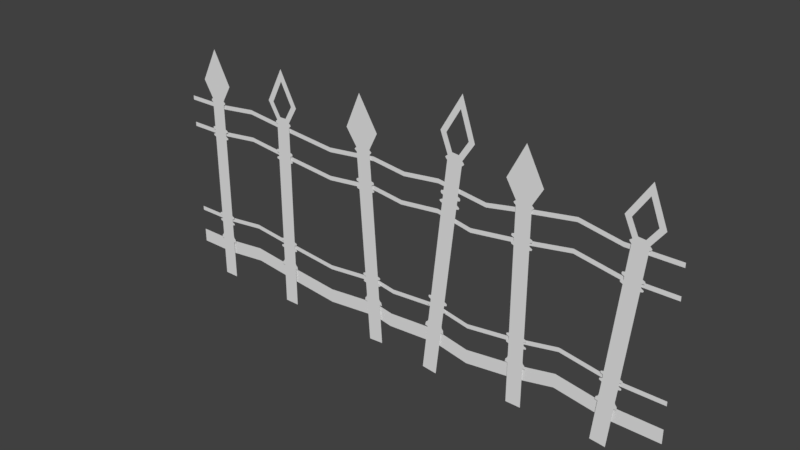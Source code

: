 # Source: fencing_A.blend  (saved by Blender 2.79.0; exported with 4.5.12 LTS)
import bpy
from mathutils import Matrix  # noqa: F401  (used for matrix-valued properties, if any)

bpy.ops.wm.read_factory_settings(use_empty=True)
scene = bpy.context.scene
scene.name = 'Scene'

# ---- collections
col_collection_1 = bpy.data.collections.new('Collection 1'); scene.collection.children.link(col_collection_1)

# ---- world
world_world = bpy.data.worlds.new('World'); scene.world = world_world
world_world.color = (0.05088, 0.05088, 0.05088)
world_world.use_sun_shadow = False
world_world.sun_shadow_jitter_overblur = 0.0
world_world.cycles.sampling_method = 'MANUAL'

# ---- meshes
me_plane_004 = bpy.data.meshes.new('Plane.004')
me_plane_004.from_pydata([(-32.94, -0.9101, -7.464e-10), (12.09, -0.9101, -7.464e-10), (-32.94, 0.2769, 1.036e-07), (12.09, 0.2769, 1.036e-07), (-4.037, -0.3059, 1.986e-07), (-4.037, -1.493, 9.421e-08), (-11.32, -0.02893, 1.123e-07), (-11.44, -1.21, 7.823e-09), (-17.62, -0.2025, 2.269e-07), (-17.65, -1.389, 1.226e-07), (-25.94, 0.7043, 3.396e-08), (-25.94, -0.4827, -7.038e-08), (3.562, -0.2345, -1.088e-07), (3.639, 0.95, -4.379e-09), (-29.61, 0.2769, 1.036e-07), (-29.61, -0.9101, -7.464e-10), (-22.27, -0.9101, -7.464e-10), (-22.27, 0.2769, 1.036e-07), (-12.99, -0.9101, -7.464e-10), (-12.99, 0.2769, 1.036e-07), (-6.948, -0.9101, -7.464e-10), (-6.948, 0.2769, 1.036e-07), (0.4421, 0.2769, 1.036e-07), (0.4421, -0.9101, -7.464e-10), (7.832, -0.9101, -7.464e-10), (7.832, 0.2769, 1.036e-07), (-32.94, 2.159, -5.008e-07), (12.09, 2.159, -5.008e-07), (-32.94, 2.531, -2.636e-07), (12.09, 2.531, -2.636e-07), (-4.037, 1.948, -1.686e-07), (-4.037, 1.577, -4.059e-07), (-11.1, 2.214, -2.545e-07), (-11.13, 1.844, -4.918e-07), (-17.57, 2.051, -1.402e-07), (-17.58, 1.68, -3.775e-07), (-25.94, 2.958, -3.332e-07), (-25.94, 2.587, -5.705e-07), (3.761, 2.829, -6.087e-07), (3.785, 3.199, -3.714e-07), (-29.61, 2.531, -2.636e-07), (-29.61, 2.159, -5.008e-07), (-22.27, 2.159, -5.008e-07), (-22.27, 2.531, -2.636e-07), (-12.99, 2.159, -5.008e-07), (-12.99, 2.531, -2.636e-07), (-6.948, 2.159, -5.008e-07), (-6.948, 2.531, -2.636e-07), (0.4421, 2.531, -2.636e-07), (0.4421, 2.159, -5.008e-07), (7.832, 2.159, -5.008e-07), (7.832, 2.531, -2.636e-07), (-32.94, 10.09, -1.792e-06), (12.09, 10.09, -1.792e-06), (-32.94, 10.46, -1.555e-06), (12.09, 10.46, -1.555e-06), (-4.037, 9.874, -1.46e-06), (-4.037, 9.503, -1.697e-06), (-10.31, 10.1, -1.545e-06), (-10.35, 9.732, -1.782e-06), (-17.41, 9.975, -1.432e-06), (-17.42, 9.604, -1.669e-06), (-25.94, 10.88, -1.625e-06), (-25.94, 10.51, -1.862e-06), (4.274, 10.74, -1.9e-06), (4.298, 11.11, -1.662e-06), (-29.61, 10.46, -1.555e-06), (-29.61, 10.09, -1.792e-06), (-22.27, 10.09, -1.792e-06), (-22.27, 10.46, -1.555e-06), (-12.99, 10.09, -1.792e-06), (-12.99, 10.46, -1.555e-06), (-6.948, 10.09, -1.792e-06), (-6.948, 10.46, -1.555e-06), (0.4421, 10.46, -1.555e-06), (0.4421, 10.09, -1.792e-06), (7.832, 10.09, -1.792e-06), (7.832, 10.46, -1.555e-06), (-32.94, 12.46, -2.178e-06), (12.09, 12.46, -2.178e-06), (-32.94, 12.83, -1.941e-06), (12.09, 12.83, -1.941e-06), (-2.793, 12.24, -1.846e-06), (-2.793, 11.87, -2.083e-06), (-10.08, 12.46, -1.931e-06), (-10.11, 12.09, -2.168e-06), (-17.36, 12.35, -1.818e-06), (-17.37, 11.97, -2.055e-06), (-25.94, 13.25, -2.011e-06), (-25.94, 12.88, -2.248e-06), (4.428, 13.1, -2.286e-06), (4.452, 13.47, -2.048e-06), (-29.61, 12.83, -1.941e-06), (-29.61, 12.46, -2.178e-06), (-22.27, 12.46, -2.178e-06), (-22.27, 12.83, -1.941e-06), (-12.99, 12.46, -2.178e-06), (-12.99, 12.83, -1.941e-06), (-6.948, 12.46, -2.178e-06), (-6.948, 12.83, -1.941e-06), (0.4421, 12.83, -1.941e-06), (0.4421, 12.46, -2.178e-06), (7.832, 12.46, -2.178e-06), (7.832, 12.83, -1.941e-06)], [], [(24, 1, 3, 25), (18, 7, 6, 19), (16, 9, 8, 17), (15, 11, 10, 14), (20, 5, 4, 21), (23, 12, 13, 22), (0, 15, 14, 2), (11, 16, 17, 10), (9, 18, 19, 8), (7, 20, 21, 6), (5, 23, 22, 4), (12, 24, 25, 13), (50, 27, 29, 51), (44, 33, 32, 45), (42, 35, 34, 43), (41, 37, 36, 40), (46, 31, 30, 47), (49, 38, 39, 48), (26, 41, 40, 28), (37, 42, 43, 36), (35, 44, 45, 34), (33, 46, 47, 32), (31, 49, 48, 30), (38, 50, 51, 39), (76, 53, 55, 77), (70, 59, 58, 71), (68, 61, 60, 69), (67, 63, 62, 66), (72, 57, 56, 73), (75, 64, 65, 74), (52, 67, 66, 54), (63, 68, 69, 62), (61, 70, 71, 60), (59, 72, 73, 58), (57, 75, 74, 56), (64, 76, 77, 65), (102, 79, 81, 103), (96, 85, 84, 97), (94, 87, 86, 95), (93, 89, 88, 92), (98, 83, 82, 99), (101, 90, 91, 100), (78, 93, 92, 80), (89, 94, 95, 88), (87, 96, 97, 86), (85, 98, 99, 84), (83, 101, 100, 82), (90, 102, 103, 91)])
me_plane_004.use_remesh_preserve_volume = False
me_plane_004.use_remesh_preserve_attributes = False
me_plane_004.use_mirror_vertex_groups = False
me_plane_004.update()
me_plane_001 = bpy.data.meshes.new('Plane.001')
me_plane_001.from_pydata([(-0.382, -15.52, 2.25e-06), (0.382, -15.52, 2.25e-06), (-0.892, 2.3, -3.281e-07), (0.892, 2.3, -3.281e-07), (-0.382, 0.8709, -1.09e-07), (0.382, 0.8709, -1.09e-07), (0.0, 5.157, -7.935e-07), (-0.382, 0.5156, -6.464e-08), (0.382, 0.5156, -6.464e-08), (-0.4918, 0.7007, -8.801e-08), (0.4918, 0.7007, -8.801e-08), (0.382, 0.5156, -1.015e-07), (-0.382, 0.5156, -1.015e-07), (0.382, 0.8709, -7.214e-08), (-0.382, 0.8709, -7.214e-08), (-0.382, -1.949, 1.877e-07), (0.382, -1.949, 1.877e-07), (-0.382, -1.596, 2.048e-07), (0.382, -1.596, 2.048e-07), (0.0, -1.949, 1.877e-07), (0.0, -1.596, 2.048e-07), (0.5249, -1.778, 1.971e-07), (-0.5249, -1.778, 1.971e-07), (0.4107, -1.923, 1.891e-07), (-0.4107, -1.623, 2.034e-07), (0.4969, -1.668, 2.01e-07), (-0.4969, -1.668, 2.01e-07), (-0.4107, -1.923, 1.891e-07), (0.4107, -1.623, 2.034e-07), (0.4969, -1.878, 1.915e-07), (-0.4969, -1.878, 1.915e-07), (-0.382, -2.55, 2.855e-07), (0.382, -2.55, 2.855e-07), (-0.382, -2.221, 3.066e-07), (0.382, -2.221, 3.066e-07), (0.0, -2.55, 2.855e-07), (0.0, -2.221, 3.066e-07), (0.5249, -2.382, 2.955e-07), (-0.5249, -2.382, 2.955e-07), (0.4107, -2.523, 2.869e-07), (-0.4107, -2.248, 3.052e-07), (0.4969, -2.324, 3.079e-07), (-0.4969, -2.324, 3.079e-07), (-0.4107, -2.523, 2.869e-07), (0.4107, -2.248, 3.052e-07), (0.4969, -2.478, 2.893e-07), (-0.4969, -2.478, 2.893e-07), (-0.382, -9.897, 1.483e-06), (0.382, -9.897, 1.483e-06), (-0.382, -9.568, 1.504e-06), (0.382, -9.568, 1.504e-06), (0.0, -9.897, 1.483e-06), (0.0, -9.568, 1.504e-06), (0.5249, -9.729, 1.493e-06), (-0.5249, -9.729, 1.493e-06), (0.4107, -9.87, 1.484e-06), (-0.4107, -9.595, 1.502e-06), (0.4969, -9.64, 1.5e-06), (-0.4969, -9.64, 1.5e-06), (-0.4107, -9.87, 1.484e-06), (0.4107, -9.595, 1.502e-06), (0.4969, -9.825, 1.486e-06), (-0.4969, -9.825, 1.486e-06), (-0.382, -10.48, 1.577e-06), (0.382, -10.48, 1.577e-06), (-0.382, -10.17, 1.601e-06), (0.382, -10.17, 1.601e-06), (0.0, -10.48, 1.577e-06), (0.0, -10.17, 1.601e-06), (0.5249, -10.32, 1.589e-06), (-0.5249, -10.32, 1.589e-06), (0.4107, -10.45, 1.579e-06), (-0.4107, -10.19, 1.6e-06), (0.4969, -10.24, 1.597e-06), (-0.4969, -10.24, 1.597e-06), (-0.4107, -10.45, 1.579e-06), (0.4107, -10.19, 1.6e-06), (0.4969, -10.41, 1.581e-06), (-0.4969, -10.41, 1.581e-06), (-0.382, -12.12, 1.844e-06), (0.382, -12.12, 1.844e-06), (-0.382, -11.55, 1.827e-06), (0.382, -11.55, 1.827e-06), (-2.951e-09, -11.52, 1.826e-06), (0.5249, -12.1, 1.879e-06), (-0.5249, -12.1, 1.879e-06), (-0.4107, -11.7, 1.845e-06), (0.4969, -11.84, 1.858e-06), (-0.4969, -11.84, 1.858e-06), (0.4107, -11.7, 1.845e-06), (0.0, 0.8709, -1.09e-07), (0.0, 0.5156, -6.464e-08), (0.0, -12.12, 1.844e-06), (0.0, -15.52, 2.25e-06), (0.4613, 0.7696, -7.621e-08), (-0.4613, 0.617, -9.739e-08), (0.4613, 0.617, -9.739e-08), (-0.4613, 0.7696, -7.621e-08), (0.0, 0.8709, -7.214e-08), (0.0, 0.5156, -1.015e-07), (21.96, -15.38, 2.254e-06), (22.72, -15.51, 2.258e-06), (22.53, 2.437, -3.353e-07), (24.31, 2.14, -3.271e-07), (22.95, 0.9302, -1.131e-07), (23.71, 0.8029, -1.095e-07), (23.59, 5.131, -7.982e-07), (22.93, 0.5767, -6.856e-08), (23.69, 0.4494, -6.501e-08), (22.83, 0.7791, -9.254e-08), (23.81, 0.6153, -8.796e-08), (23.69, 0.4494, -1.018e-07), (22.93, 0.5767, -1.054e-07), (23.71, 0.8029, -7.27e-08), (22.95, 0.9302, -7.625e-08), (22.78, -1.876, 1.851e-07), (23.54, -2.003, 1.887e-07), (22.8, -1.525, 2.02e-07), (23.56, -1.652, 2.056e-07), (23.16, -1.94, 1.869e-07), (23.18, -1.588, 2.038e-07), (23.69, -1.857, 1.987e-07), (22.65, -1.682, 1.938e-07), (23.57, -1.981, 1.902e-07), (22.77, -1.546, 2.005e-07), (23.67, -1.742, 2.023e-07), (22.68, -1.577, 1.977e-07), (22.75, -1.845, 1.864e-07), (23.59, -1.683, 2.043e-07), (23.66, -1.951, 1.929e-07), (22.67, -1.786, 1.883e-07), (22.75, -2.473, 2.833e-07), (23.51, -2.601, 2.868e-07), (22.77, -2.147, 3.042e-07), (23.53, -2.274, 3.077e-07), (23.13, -2.537, 2.85e-07), (23.15, -2.21, 3.06e-07), (23.66, -2.458, 2.974e-07), (22.61, -2.283, 2.925e-07), (23.54, -2.579, 2.883e-07), (22.74, -2.168, 3.026e-07), (23.63, -2.395, 3.097e-07), (22.64, -2.23, 3.05e-07), (22.72, -2.442, 2.845e-07), (23.55, -2.305, 3.065e-07), (23.62, -2.549, 2.911e-07), (22.64, -2.383, 2.865e-07), (22.3, -9.784, 1.484e-06), (23.06, -9.911, 1.488e-06), (22.32, -9.457, 1.505e-06), (23.08, -9.584, 1.509e-06), (22.68, -9.847, 1.486e-06), (22.7, -9.52, 1.507e-06), (23.22, -9.768, 1.498e-06), (22.17, -9.593, 1.493e-06), (23.09, -9.889, 1.489e-06), (22.29, -9.479, 1.504e-06), (23.19, -9.674, 1.506e-06), (22.2, -9.509, 1.501e-06), (22.28, -9.752, 1.486e-06), (23.11, -9.615, 1.507e-06), (23.18, -9.859, 1.492e-06), (22.19, -9.693, 1.487e-06), (22.27, -10.36, 1.579e-06), (23.03, -10.49, 1.583e-06), (22.29, -10.05, 1.603e-06), (23.05, -10.18, 1.606e-06), (22.65, -10.43, 1.581e-06), (22.67, -10.11, 1.605e-06), (23.18, -10.36, 1.595e-06), (22.14, -10.18, 1.59e-06), (23.06, -10.47, 1.584e-06), (22.26, -10.07, 1.601e-06), (23.16, -10.27, 1.603e-06), (22.17, -10.1, 1.599e-06), (22.24, -10.33, 1.581e-06), (23.07, -10.21, 1.605e-06), (23.15, -10.44, 1.587e-06), (22.16, -10.27, 1.583e-06), (22.17, -11.99, 1.847e-06), (22.93, -12.12, 1.851e-06), (22.2, -11.43, 1.83e-06), (22.96, -11.56, 1.833e-06), (22.59, -11.46, 1.83e-06), (23.07, -12.13, 1.887e-06), (22.03, -11.96, 1.882e-06), (22.17, -11.57, 1.847e-06), (23.06, -11.86, 1.865e-06), (22.07, -11.7, 1.86e-06), (22.98, -11.71, 1.851e-06), (23.33, 0.8665, -1.113e-07), (23.31, 0.5131, -6.679e-08), (22.55, -12.06, 1.849e-06), (22.34, -15.44, 2.256e-06), (23.78, 0.6889, -7.634e-08), (22.86, 0.6907, -1.017e-07), (23.78, 0.5371, -9.744e-08), (22.87, 0.8425, -8.063e-08), (23.33, 0.8665, -7.447e-08), (23.31, 0.5131, -1.036e-07), (23.52, 1.134, -1.58e-07), (23.99, 2.199, -3.295e-07), (23.53, 4.136, -6.388e-07), (22.84, 2.391, -3.349e-07), (23.18, 1.192, -1.596e-07), (23.35, 1.163, -1.588e-07), (17.69, -15.52, 2.25e-06), (18.46, -15.52, 2.25e-06), (17.18, 2.3, -3.28e-07), (18.97, 2.3, -3.282e-07), (17.69, 0.8709, -1.089e-07), (18.46, 0.8709, -1.09e-07), (18.07, 5.157, -7.935e-07), (17.69, 0.5156, -6.46e-08), (18.46, 0.5156, -6.468e-08), (17.58, 0.7007, -8.795e-08), (18.57, 0.7007, -8.806e-08), (18.46, 0.5156, -1.015e-07), (17.69, 0.5156, -1.014e-07), (18.46, 0.8709, -7.218e-08), (17.69, 0.8709, -7.21e-08), (17.69, -1.949, 1.877e-07), (18.46, -1.949, 1.876e-07), (17.69, -1.596, 2.048e-07), (18.46, -1.596, 2.047e-07), (18.07, -1.949, 1.877e-07), (18.07, -1.596, 2.048e-07), (18.6, -1.778, 1.971e-07), (17.55, -1.778, 1.972e-07), (18.48, -1.923, 1.891e-07), (17.66, -1.623, 2.034e-07), (18.57, -1.668, 2.009e-07), (17.58, -1.668, 2.01e-07), (17.66, -1.923, 1.892e-07), (18.48, -1.623, 2.033e-07), (18.57, -1.878, 1.914e-07), (17.58, -1.878, 1.915e-07), (17.69, -2.55, 2.856e-07), (18.46, -2.55, 2.855e-07), (17.69, -2.221, 3.067e-07), (18.46, -2.221, 3.066e-07), (18.07, -2.55, 2.855e-07), (18.07, -2.221, 3.066e-07), (18.6, -2.382, 2.955e-07), (17.55, -2.382, 2.956e-07), (18.48, -2.523, 2.869e-07), (17.66, -2.248, 3.052e-07), (18.57, -2.324, 3.079e-07), (17.58, -2.324, 3.08e-07), (17.66, -2.523, 2.87e-07), (18.48, -2.248, 3.052e-07), (18.57, -2.478, 2.892e-07), (17.58, -2.478, 2.894e-07), (17.69, -9.897, 1.483e-06), (18.46, -9.897, 1.482e-06), (17.69, -9.568, 1.504e-06), (18.46, -9.568, 1.504e-06), (18.07, -9.897, 1.483e-06), (18.07, -9.568, 1.504e-06), (18.6, -9.729, 1.492e-06), (17.55, -9.729, 1.493e-06), (18.48, -9.87, 1.484e-06), (17.66, -9.595, 1.502e-06), (18.57, -9.64, 1.5e-06), (17.58, -9.64, 1.5e-06), (17.66, -9.87, 1.484e-06), (18.48, -9.595, 1.502e-06), (18.57, -9.825, 1.486e-06), (17.58, -9.825, 1.486e-06), (17.69, -10.48, 1.577e-06), (18.46, -10.48, 1.577e-06), (17.69, -10.17, 1.601e-06), (18.46, -10.17, 1.601e-06), (18.07, -10.48, 1.577e-06), (18.07, -10.17, 1.601e-06), (18.6, -10.32, 1.589e-06), (17.55, -10.32, 1.589e-06), (18.48, -10.45, 1.579e-06), (17.66, -10.19, 1.6e-06), (18.57, -10.24, 1.597e-06), (17.58, -10.24, 1.597e-06), (17.66, -10.45, 1.579e-06), (18.48, -10.19, 1.599e-06), (18.57, -10.41, 1.581e-06), (17.58, -10.41, 1.581e-06), (17.69, -12.12, 1.844e-06), (18.46, -12.12, 1.844e-06), (17.69, -11.55, 1.827e-06), (18.46, -11.55, 1.827e-06), (18.07, -11.52, 1.826e-06), (18.6, -12.1, 1.879e-06), (17.55, -12.1, 1.88e-06), (17.66, -11.7, 1.845e-06), (18.57, -11.84, 1.858e-06), (17.58, -11.84, 1.858e-06), (18.48, -11.7, 1.845e-06), (18.07, 0.8709, -1.09e-07), (18.07, 0.5156, -6.464e-08), (18.07, -12.12, 1.844e-06), (18.07, -15.52, 2.25e-06), (18.53, 0.7696, -7.626e-08), (17.61, 0.617, -9.734e-08), (18.53, 0.617, -9.744e-08), (17.61, 0.7696, -7.616e-08), (18.07, 0.8709, -7.214e-08), (18.07, 0.5156, -1.015e-07), (9.76, -15.53, 2.254e-06), (10.52, -15.45, 2.252e-06), (8.543, 2.197, -3.257e-07), (10.32, 2.393, -3.315e-07), (9.109, 0.8271, -1.079e-07), (9.871, 0.911, -1.104e-07), (9.32, 5.146, -7.947e-07), (9.123, 0.4726, -6.352e-08), (9.885, 0.5565, -6.6e-08), (9.006, 0.6452, -8.657e-08), (9.987, 0.7532, -8.976e-08), (9.885, 0.5565, -1.028e-07), (9.123, 0.4726, -1.003e-07), (9.871, 0.911, -7.358e-08), (9.109, 0.8271, -7.11e-08), (9.221, -1.987, 1.894e-07), (9.983, -1.903, 1.869e-07), (9.207, -1.635, 2.064e-07), (9.969, -1.551, 2.039e-07), (9.602, -1.945, 1.881e-07), (9.588, -1.593, 2.051e-07), (10.12, -1.717, 1.958e-07), (9.071, -1.832, 1.992e-07), (10.01, -1.873, 1.882e-07), (9.179, -1.665, 2.051e-07), (10.09, -1.609, 1.998e-07), (9.095, -1.719, 2.03e-07), (9.191, -1.963, 1.909e-07), (9.999, -1.574, 2.024e-07), (10.1, -1.819, 1.903e-07), (9.103, -1.928, 1.935e-07), (9.245, -2.586, 2.873e-07), (10.01, -2.502, 2.848e-07), (9.232, -2.258, 3.084e-07), (9.994, -2.175, 3.059e-07), (9.626, -2.544, 2.861e-07), (9.613, -2.216, 3.071e-07), (10.14, -2.319, 2.943e-07), (9.095, -2.435, 2.978e-07), (10.03, -2.472, 2.862e-07), (9.204, -2.288, 3.07e-07), (10.11, -2.265, 3.069e-07), (9.121, -2.374, 3.101e-07), (9.215, -2.563, 2.888e-07), (10.02, -2.198, 3.044e-07), (10.12, -2.418, 2.883e-07), (9.127, -2.528, 2.915e-07), (9.537, -9.917, 1.486e-06), (10.3, -9.833, 1.484e-06), (9.524, -9.589, 1.507e-06), (10.29, -9.506, 1.505e-06), (9.918, -9.875, 1.485e-06), (9.905, -9.548, 1.506e-06), (10.44, -9.65, 1.493e-06), (9.387, -9.766, 1.496e-06), (10.33, -9.803, 1.485e-06), (9.496, -9.619, 1.506e-06), (10.4, -9.564, 1.5e-06), (9.412, -9.673, 1.504e-06), (9.507, -9.894, 1.488e-06), (10.32, -9.529, 1.503e-06), (10.41, -9.749, 1.487e-06), (9.419, -9.859, 1.49e-06), (9.56, -10.5, 1.581e-06), (10.32, -10.41, 1.578e-06), (9.547, -10.19, 1.604e-06), (10.31, -10.1, 1.602e-06), (9.941, -10.46, 1.58e-06), (9.929, -10.14, 1.603e-06), (10.46, -10.24, 1.59e-06), (9.411, -10.36, 1.593e-06), (10.35, -10.38, 1.58e-06), (9.52, -10.22, 1.603e-06), (10.43, -10.16, 1.598e-06), (9.436, -10.27, 1.601e-06), (9.53, -10.47, 1.582e-06), (10.34, -10.13, 1.601e-06), (10.43, -10.33, 1.582e-06), (9.442, -10.44, 1.585e-06), (9.625, -12.13, 1.848e-06), (10.39, -12.05, 1.846e-06), (9.603, -11.57, 1.831e-06), (10.36, -11.49, 1.828e-06), (9.982, -11.5, 1.829e-06), (10.53, -12.02, 1.881e-06), (9.482, -12.14, 1.884e-06), (9.58, -11.72, 1.849e-06), (10.49, -11.76, 1.859e-06), (9.499, -11.87, 1.863e-06), (10.4, -11.63, 1.846e-06), (9.49, 0.869, -1.092e-07), (9.504, 0.5145, -6.476e-08), (10.01, -12.09, 1.847e-06), (10.14, -15.49, 2.253e-06), (9.954, 0.8185, -7.788e-08), (9.04, 0.565, -9.603e-08), (9.96, 0.6663, -9.903e-08), (9.034, 0.7172, -7.489e-08), (9.49, 0.869, -7.234e-08), (9.504, 0.5145, -1.016e-07), (13.02, -15.82, 2.013e-06), (13.78, -15.96, 2.017e-06), (13.81, 4.249, -5.8e-07), (15.58, 3.93, -5.711e-07), (14.21, 2.555, -3.573e-07), (14.97, 2.419, -3.535e-07), (14.9, 7.293, -1.043e-06), (14.19, 2.157, -3.128e-07), (14.95, 2.021, -3.09e-07), (14.09, 2.384, -3.368e-07), (15.07, 2.208, -3.319e-07), (14.95, 2.021, -3.458e-07), (14.19, 2.157, -3.496e-07), (14.97, 2.419, -3.167e-07), (14.21, 2.555, -3.205e-07), (14.01, -0.6067, -5.872e-08), (14.77, -0.7431, -5.49e-08), (14.03, -0.2106, -4.187e-08), (14.79, -0.3471, -3.806e-08), (14.39, -0.6749, -5.681e-08), (14.41, -0.2789, -3.997e-08), (14.92, -0.5769, -4.486e-08), (13.88, -0.3894, -5.01e-08), (14.8, -0.7182, -5.336e-08), (14.0, -0.2356, -4.342e-08), (14.9, -0.4477, -4.123e-08), (13.91, -0.2703, -4.619e-08), (13.98, -0.5715, -5.746e-08), (14.82, -0.3823, -3.932e-08), (14.89, -0.6835, -5.059e-08), (13.9, -0.506, -5.555e-08), (13.96, -1.28, 3.953e-08), (14.72, -1.416, 4.334e-08), (13.99, -0.9115, 6.041e-08), (14.75, -1.048, 6.422e-08), (14.34, -1.348, 4.143e-08), (14.37, -0.9797, 6.232e-08), (14.88, -1.254, 5.394e-08), (13.83, -1.066, 4.869e-08), (14.75, -1.391, 4.489e-08), (13.96, -0.9364, 5.886e-08), (14.85, -1.184, 6.619e-08), (13.87, -1.006, 6.123e-08), (13.94, -1.245, 4.079e-08), (14.77, -1.083, 6.296e-08), (14.84, -1.357, 4.766e-08), (13.85, -1.179, 4.27e-08), (13.43, -9.517, 1.242e-06), (14.19, -9.653, 1.246e-06), (13.45, -9.149, 1.263e-06), (14.21, -9.285, 1.266e-06), (13.81, -9.585, 1.244e-06), (13.83, -9.217, 1.264e-06), (14.34, -9.491, 1.256e-06), (13.3, -9.303, 1.251e-06), (14.22, -9.629, 1.247e-06), (13.42, -9.174, 1.261e-06), (14.32, -9.386, 1.263e-06), (13.33, -9.208, 1.258e-06), (13.4, -9.482, 1.243e-06), (14.24, -9.32, 1.265e-06), (14.31, -9.594, 1.25e-06), (13.32, -9.416, 1.245e-06), (13.39, -10.17, 1.337e-06), (14.15, -10.31, 1.341e-06), (13.41, -9.818, 1.36e-06), (14.17, -9.955, 1.364e-06), (13.77, -10.24, 1.339e-06), (13.79, -9.887, 1.362e-06), (14.3, -10.15, 1.353e-06), (13.25, -9.967, 1.348e-06), (14.18, -10.28, 1.342e-06), (13.38, -9.843, 1.359e-06), (14.28, -10.06, 1.361e-06), (13.29, -9.878, 1.356e-06), (13.36, -10.13, 1.338e-06), (14.19, -9.99, 1.363e-06), (14.26, -10.25, 1.345e-06), (13.28, -10.07, 1.34e-06), (13.27, -12.01, 1.605e-06), (14.03, -12.14, 1.609e-06), (13.31, -11.37, 1.587e-06), (14.07, -11.51, 1.591e-06), (13.69, -11.41, 1.588e-06), (14.17, -12.15, 1.645e-06), (13.13, -11.97, 1.639e-06), (13.27, -11.53, 1.605e-06), (14.16, -11.85, 1.623e-06), (13.17, -11.67, 1.618e-06), (14.08, -11.68, 1.609e-06), (14.59, 2.487, -3.554e-07), (14.57, 2.089, -3.109e-07), (13.65, -12.07, 1.607e-06), (13.4, -15.89, 2.015e-06), (15.04, 2.291, -3.203e-07), (14.12, 2.285, -3.46e-07), (15.03, 2.12, -3.414e-07), (14.13, 2.456, -3.249e-07), (14.59, 2.487, -3.186e-07), (14.57, 2.089, -3.477e-07), (14.79, 2.79, -4.021e-07), (15.27, 3.993, -5.737e-07), (14.83, 6.172, -8.835e-07), (14.12, 4.2, -5.795e-07), (14.44, 2.852, -4.039e-07), (14.61, 2.821, -4.03e-07), (4.117, -15.52, 2.25e-06), (4.881, -15.52, 2.25e-06), (3.607, 2.3, -3.28e-07), (5.391, 2.3, -3.282e-07), (4.117, 0.8709, -1.089e-07), (4.881, 0.8709, -1.09e-07), (4.499, 5.157, -7.935e-07), (4.117, 0.5156, -6.46e-08), (4.881, 0.5156, -6.468e-08), (4.008, 0.7007, -8.795e-08), (4.991, 0.7007, -8.806e-08), (4.881, 0.5156, -1.015e-07), (4.117, 0.5156, -1.014e-07), (4.881, 0.8709, -7.218e-08), (4.117, 0.8709, -7.21e-08), (4.117, -1.949, 1.877e-07), (4.881, -1.949, 1.876e-07), (4.117, -1.596, 2.048e-07), (4.881, -1.596, 2.047e-07), (4.499, -1.949, 1.877e-07), (4.499, -1.596, 2.048e-07), (5.024, -1.778, 1.971e-07), (3.975, -1.778, 1.972e-07), (4.91, -1.923, 1.891e-07), (4.089, -1.623, 2.034e-07), (4.996, -1.668, 2.009e-07), (4.003, -1.668, 2.01e-07), (4.089, -1.923, 1.892e-07), (4.91, -1.623, 2.033e-07), (4.996, -1.878, 1.914e-07), (4.003, -1.878, 1.915e-07), (4.117, -2.55, 2.856e-07), (4.881, -2.55, 2.855e-07), (4.117, -2.221, 3.067e-07), (4.881, -2.221, 3.066e-07), (4.499, -2.55, 2.855e-07), (4.499, -2.221, 3.066e-07), (5.024, -2.382, 2.955e-07), (3.975, -2.382, 2.956e-07), (4.91, -2.523, 2.869e-07), (4.089, -2.248, 3.052e-07), (4.996, -2.324, 3.079e-07), (4.003, -2.324, 3.08e-07), (4.089, -2.523, 2.87e-07), (4.91, -2.248, 3.052e-07), (4.996, -2.478, 2.892e-07), (4.003, -2.478, 2.894e-07), (4.117, -9.897, 1.483e-06), (4.881, -9.897, 1.482e-06), (4.117, -9.568, 1.504e-06), (4.881, -9.568, 1.504e-06), (4.499, -9.897, 1.483e-06), (4.499, -9.568, 1.504e-06), (5.024, -9.729, 1.492e-06), (3.975, -9.729, 1.493e-06), (4.91, -9.87, 1.484e-06), (4.089, -9.595, 1.502e-06), (4.996, -9.64, 1.5e-06), (4.003, -9.64, 1.5e-06), (4.089, -9.87, 1.484e-06), (4.91, -9.595, 1.502e-06), (4.996, -9.825, 1.486e-06), (4.003, -9.825, 1.486e-06), (4.117, -10.48, 1.577e-06), (4.881, -10.48, 1.577e-06), (4.117, -10.17, 1.601e-06), (4.881, -10.17, 1.601e-06), (4.499, -10.48, 1.577e-06), (4.499, -10.17, 1.601e-06), (5.024, -10.32, 1.589e-06), (3.975, -10.32, 1.589e-06), (4.91, -10.45, 1.579e-06), (4.089, -10.19, 1.6e-06), (4.996, -10.24, 1.597e-06), (4.003, -10.24, 1.597e-06), (4.089, -10.45, 1.579e-06), (4.91, -10.19, 1.599e-06), (4.996, -10.41, 1.581e-06), (4.003, -10.41, 1.581e-06), (4.117, -12.12, 1.844e-06), (4.881, -12.12, 1.844e-06), (4.117, -11.55, 1.827e-06), (4.881, -11.55, 1.827e-06), (4.499, -11.52, 1.826e-06), (5.024, -12.1, 1.879e-06), (3.975, -12.1, 1.88e-06), (4.089, -11.7, 1.845e-06), (4.996, -11.84, 1.858e-06), (4.003, -11.84, 1.858e-06), (4.91, -11.7, 1.845e-06), (4.499, 0.8709, -1.09e-07), (4.499, 0.5156, -6.464e-08), (4.499, -12.12, 1.844e-06), (4.499, -15.52, 2.25e-06), (4.961, 0.7696, -7.626e-08), (4.038, 0.617, -9.734e-08), (4.961, 0.617, -9.744e-08), (4.038, 0.7696, -7.616e-08), (4.499, 0.8709, -7.214e-08), (4.499, 0.5156, -1.015e-07), (4.671, 1.169, -1.563e-07), (5.077, 2.306, -3.292e-07), (4.499, 4.157, -6.347e-07), (3.922, 2.306, -3.29e-07), (4.327, 1.169, -1.563e-07), (4.499, 1.169, -1.563e-07)], [], [(18, 8, 91, 7, 17, 20), (18, 20, 17, 24, 26, 22, 30, 27, 15, 19, 16, 23, 29, 21, 25, 28), (12, 99, 11, 96, 10, 94, 13, 98, 14, 97, 9, 95), (2, 4, 90, 5, 3, 6), (19, 15, 33, 36, 34, 16), (36, 33, 40, 42, 38, 46, 43, 31, 35, 32, 39, 45, 37, 41, 44, 34), (35, 31, 49, 52, 50, 32), (52, 49, 56, 58, 54, 62, 59, 47, 51, 48, 55, 61, 53, 57, 60, 50), (51, 47, 65, 68, 66, 48), (68, 65, 72, 74, 70, 78, 75, 63, 67, 64, 71, 77, 69, 73, 76, 66), (67, 63, 81, 83, 82, 64), (83, 81, 86, 88, 85, 79, 92, 80, 84, 87, 89, 82), (80, 92, 79, 0, 93, 1), (118, 108, 191, 107, 117, 120), (118, 120, 117, 124, 126, 122, 130, 127, 115, 119, 116, 123, 129, 121, 125, 128), (112, 199, 111, 196, 110, 194, 113, 198, 114, 197, 109, 195), (119, 115, 133, 136, 134, 116), (136, 133, 140, 142, 138, 146, 143, 131, 135, 132, 139, 145, 137, 141, 144, 134), (135, 131, 149, 152, 150, 132), (152, 149, 156, 158, 154, 162, 159, 147, 151, 148, 155, 161, 153, 157, 160, 150), (151, 147, 165, 168, 166, 148), (168, 165, 172, 174, 170, 178, 175, 163, 167, 164, 171, 177, 169, 173, 176, 166), (167, 163, 181, 183, 182, 164), (183, 181, 186, 188, 185, 179, 192, 180, 184, 187, 189, 182), (180, 192, 179, 100, 193, 101), (201, 200, 105, 103), (203, 202, 106, 102), (204, 203, 102, 104), (200, 205, 190, 105), (202, 201, 103, 106), (205, 204, 104, 190), (224, 214, 297, 213, 223, 226), (224, 226, 223, 230, 232, 228, 236, 233, 221, 225, 222, 229, 235, 227, 231, 234), (218, 305, 217, 302, 216, 300, 219, 304, 220, 303, 215, 301), (208, 210, 296, 211, 209, 212), (225, 221, 239, 242, 240, 222), (242, 239, 246, 248, 244, 252, 249, 237, 241, 238, 245, 251, 243, 247, 250, 240), (241, 237, 255, 258, 256, 238), (258, 255, 262, 264, 260, 268, 265, 253, 257, 254, 261, 267, 259, 263, 266, 256), (257, 253, 271, 274, 272, 254), (274, 271, 278, 280, 276, 284, 281, 269, 273, 270, 277, 283, 275, 279, 282, 272), (273, 269, 287, 289, 288, 270), (289, 287, 292, 294, 291, 285, 298, 286, 290, 293, 295, 288), (286, 298, 285, 206, 299, 207), (324, 314, 397, 313, 323, 326), (324, 326, 323, 330, 332, 328, 336, 333, 321, 325, 322, 329, 335, 327, 331, 334), (318, 405, 317, 402, 316, 400, 319, 404, 320, 403, 315, 401), (308, 310, 396, 311, 309, 312), (325, 321, 339, 342, 340, 322), (342, 339, 346, 348, 344, 352, 349, 337, 341, 338, 345, 351, 343, 347, 350, 340), (341, 337, 355, 358, 356, 338), (358, 355, 362, 364, 360, 368, 365, 353, 357, 354, 361, 367, 359, 363, 366, 356), (357, 353, 371, 374, 372, 354), (374, 371, 378, 380, 376, 384, 381, 369, 373, 370, 377, 383, 375, 379, 382, 372), (373, 369, 387, 389, 388, 370), (389, 387, 392, 394, 391, 385, 398, 386, 390, 393, 395, 388), (386, 398, 385, 306, 399, 307), (424, 414, 497, 413, 423, 426), (424, 426, 423, 430, 432, 428, 436, 433, 421, 425, 422, 429, 435, 427, 431, 434), (418, 505, 417, 502, 416, 500, 419, 504, 420, 503, 415, 501), (425, 421, 439, 442, 440, 422), (442, 439, 446, 448, 444, 452, 449, 437, 441, 438, 445, 451, 443, 447, 450, 440), (441, 437, 455, 458, 456, 438), (458, 455, 462, 464, 460, 468, 465, 453, 457, 454, 461, 467, 459, 463, 466, 456), (457, 453, 471, 474, 472, 454), (474, 471, 478, 480, 476, 484, 481, 469, 473, 470, 477, 483, 475, 479, 482, 472), (473, 469, 487, 489, 488, 470), (489, 487, 492, 494, 491, 485, 498, 486, 490, 493, 495, 488), (486, 498, 485, 406, 499, 407), (507, 506, 411, 409), (509, 508, 412, 408), (510, 509, 408, 410), (506, 511, 496, 411), (508, 507, 409, 412), (511, 510, 410, 496), (530, 520, 603, 519, 529, 532), (530, 532, 529, 536, 538, 534, 542, 539, 527, 531, 528, 535, 541, 533, 537, 540), (524, 611, 523, 608, 522, 606, 525, 610, 526, 609, 521, 607), (531, 527, 545, 548, 546, 528), (548, 545, 552, 554, 550, 558, 555, 543, 547, 544, 551, 557, 549, 553, 556, 546), (547, 543, 561, 564, 562, 544), (564, 561, 568, 570, 566, 574, 571, 559, 563, 560, 567, 573, 565, 569, 572, 562), (563, 559, 577, 580, 578, 560), (580, 577, 584, 586, 582, 590, 587, 575, 579, 576, 583, 589, 581, 585, 588, 578), (579, 575, 593, 595, 594, 576), (595, 593, 598, 600, 597, 591, 604, 592, 596, 599, 601, 594), (592, 604, 591, 512, 605, 513), (613, 612, 517, 515), (615, 614, 518, 514), (616, 615, 514, 516), (612, 617, 602, 517), (614, 613, 515, 518), (617, 616, 516, 602)])
me_plane_001.use_remesh_preserve_volume = False
me_plane_001.use_remesh_preserve_attributes = False
me_plane_001.use_mirror_vertex_groups = False
me_plane_001.update()

# ---- objects
ob_plane_001 = bpy.data.objects.new('Plane.001', me_plane_004)
ob_plane = bpy.data.objects.new('Plane', me_plane_001)

# ---- transforms, parenting, visibility, modifiers, constraints
ob_plane_001.location = (-11.07, 0.0745, -0.6923)
ob_plane_001.rotation_euler = (1.571, -0.0, -0.0)
ob_plane_001.scale = (0.5673, 0.5673, 0.5673)
ob_plane_001.lineart.crease_threshold = 0.0
ob_plane.location = (-27.93, 0.009911, 6.328)
ob_plane.rotation_euler = (1.571, -0.0, -0.0)
ob_plane.scale = (0.9432, 0.5673, 0.5673)
ob_plane.lineart.crease_threshold = 0.0

# ---- collection membership
col_collection_1.objects.link(ob_plane_001)
col_collection_1.objects.link(ob_plane)

# ---- scene / render settings (as saved in the file)
scene.frame_start = 1; scene.frame_end = 250; scene.frame_set(3)
scene.render.engine = 'BLENDER_EEVEE_NEXT'
scene.render.resolution_percentage = 50
scene.render.dither_intensity = 0.0
scene.cycles.use_denoising = False
scene.cycles.samples = 128
scene.cycles.sampling_pattern = 'TABULATED_SOBOL'
scene.cycles.use_adaptive_sampling = False
scene.cycles.use_light_tree = False
scene.cycles.blur_glossy = 0.0
scene.cycles.sample_clamp_indirect = 0.0
scene.view_settings.view_transform = 'Standard'
bpy.context.view_layer.update()

# ---- added for rendering (the .blend has no active camera and no usable light): camera, sun
cam_auto = bpy.data.cameras.new('AutoCamera')
cam_auto.lens = 50.0
cam_auto.sensor_width = 36.0
cam_auto.clip_end = 1000.0
ob_auto_camera = bpy.data.objects.new('AutoCamera', cam_auto)
scene.collection.objects.link(ob_auto_camera)
ob_auto_camera.location = (9.61976, -31.88, 25.1506)
ob_auto_camera.rotation_euler = (1.09748, -7.21219e-08, 0.694738)
scene.camera = ob_auto_camera
light_auto_sun = bpy.data.lights.new('AutoSun', 'SUN')
light_auto_sun.energy = 3.0
light_auto_sun.angle = 0.0523599
ob_auto_sun = bpy.data.objects.new('AutoSun', light_auto_sun)
scene.collection.objects.link(ob_auto_sun)
ob_auto_sun.rotation_euler = (0.872665, 0.174533, 0.523599)
bpy.context.view_layer.update()
